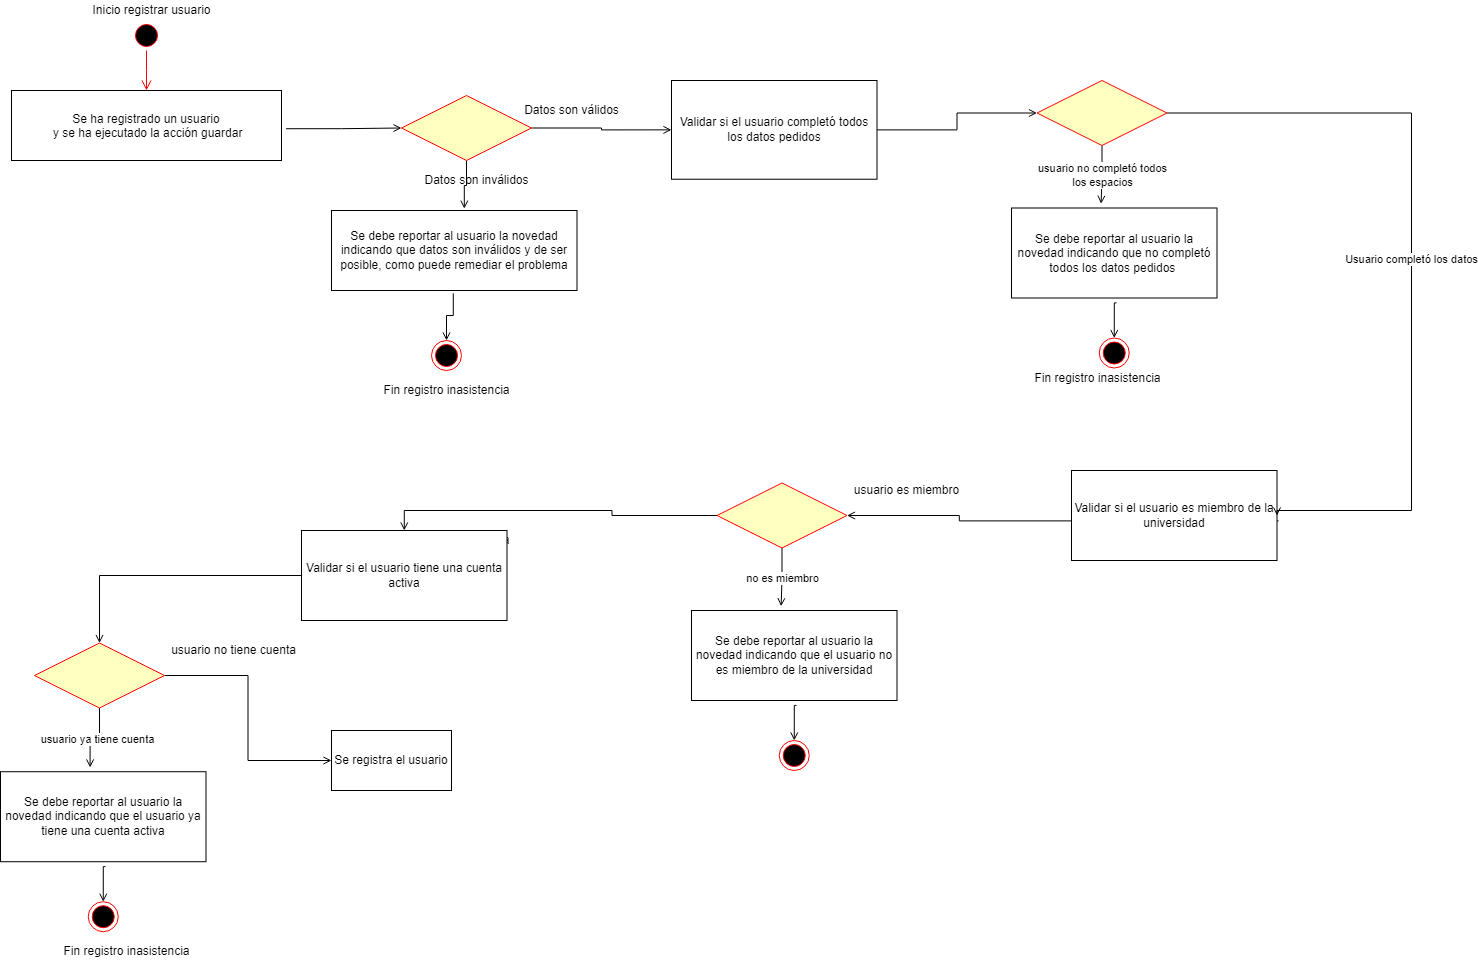

The diagram above was exported from draw.io. Its source (the exported page's mxGraphModel, read from the mxfile embedded in the PNG):
<mxGraphModel dx="2130" dy="895" grid="1" gridSize="10" guides="1" tooltips="1" connect="1" arrows="1" fold="1" page="1" pageScale="1" pageWidth="1169" pageHeight="826" background="none" math="0" shadow="0">
  <root>
    <mxCell id="0" />
    <mxCell id="1" parent="0" />
    <mxCell id="VnZRGHp9zoKw4EYrtciF-42" value="" style="ellipse;shape=startState;fillColor=#000000;strokeColor=#ff0000;" parent="1" vertex="1">
      <mxGeometry x="150" y="270" width="30" height="30" as="geometry" />
    </mxCell>
    <mxCell id="VnZRGHp9zoKw4EYrtciF-43" value="" style="edgeStyle=elbowEdgeStyle;elbow=horizontal;verticalAlign=bottom;endArrow=open;endSize=8;strokeColor=#FF0000;endFill=0;rounded=0" parent="1" source="VnZRGHp9zoKw4EYrtciF-42" target="VnZRGHp9zoKw4EYrtciF-44" edge="1">
      <mxGeometry x="-14.5" y="142" as="geometry">
        <mxPoint x="0.5" y="212" as="targetPoint" />
      </mxGeometry>
    </mxCell>
    <mxCell id="VnZRGHp9zoKw4EYrtciF-47" style="edgeStyle=orthogonalEdgeStyle;rounded=0;orthogonalLoop=1;jettySize=auto;html=1;entryX=0;entryY=0.5;entryDx=0;entryDy=0;endArrow=open;endFill=0;exitX=1.017;exitY=0.546;exitDx=0;exitDy=0;exitPerimeter=0;" parent="1" source="VnZRGHp9zoKw4EYrtciF-44" target="VnZRGHp9zoKw4EYrtciF-48" edge="1">
      <mxGeometry relative="1" as="geometry" />
    </mxCell>
    <mxCell id="VnZRGHp9zoKw4EYrtciF-44" value="Se ha registrado un usuario&#10; y se ha ejecutado la acción guardar" style="" parent="1" vertex="1">
      <mxGeometry x="30" y="340" width="270" height="70" as="geometry" />
    </mxCell>
    <mxCell id="VnZRGHp9zoKw4EYrtciF-45" value="Inicio registrar usuario" style="text;html=1;align=center;verticalAlign=middle;resizable=0;points=[];autosize=1;strokeColor=none;fillColor=none;" parent="1" vertex="1">
      <mxGeometry x="105" y="250" width="130" height="20" as="geometry" />
    </mxCell>
    <mxCell id="VnZRGHp9zoKw4EYrtciF-57" style="edgeStyle=orthogonalEdgeStyle;rounded=0;orthogonalLoop=1;jettySize=auto;html=1;entryX=0.5;entryY=0;entryDx=0;entryDy=0;endArrow=open;endFill=0;exitX=0.496;exitY=1.035;exitDx=0;exitDy=0;exitPerimeter=0;" parent="1" source="VnZRGHp9zoKw4EYrtciF-46" target="VnZRGHp9zoKw4EYrtciF-56" edge="1">
      <mxGeometry relative="1" as="geometry" />
    </mxCell>
    <mxCell id="VnZRGHp9zoKw4EYrtciF-46" value="Se debe reportar al usuario la novedad indicando que datos son inválidos y de ser posible, como puede remediar el problema" style="rounded=0;whiteSpace=wrap;html=1;" parent="1" vertex="1">
      <mxGeometry x="350" y="460" width="245.5" height="80" as="geometry" />
    </mxCell>
    <mxCell id="VnZRGHp9zoKw4EYrtciF-50" style="edgeStyle=orthogonalEdgeStyle;rounded=0;orthogonalLoop=1;jettySize=auto;html=1;entryX=0.541;entryY=-0.023;entryDx=0;entryDy=0;entryPerimeter=0;endArrow=open;endFill=0;" parent="1" source="VnZRGHp9zoKw4EYrtciF-48" target="VnZRGHp9zoKw4EYrtciF-46" edge="1">
      <mxGeometry relative="1" as="geometry" />
    </mxCell>
    <mxCell id="VnZRGHp9zoKw4EYrtciF-52" style="edgeStyle=orthogonalEdgeStyle;rounded=0;orthogonalLoop=1;jettySize=auto;html=1;entryX=0;entryY=0.5;entryDx=0;entryDy=0;endArrow=open;endFill=0;" parent="1" source="VnZRGHp9zoKw4EYrtciF-48" target="VnZRGHp9zoKw4EYrtciF-81" edge="1">
      <mxGeometry relative="1" as="geometry" />
    </mxCell>
    <mxCell id="VnZRGHp9zoKw4EYrtciF-48" value="" style="rhombus;fillColor=#ffffc0;strokeColor=#ff0000;" parent="1" vertex="1">
      <mxGeometry x="420" y="345" width="130" height="65" as="geometry" />
    </mxCell>
    <mxCell id="VnZRGHp9zoKw4EYrtciF-65" style="edgeStyle=orthogonalEdgeStyle;rounded=0;orthogonalLoop=1;jettySize=auto;html=1;endArrow=open;endFill=0;exitX=1.008;exitY=0.56;exitDx=0;exitDy=0;exitPerimeter=0;" parent="1" source="VnZRGHp9zoKw4EYrtciF-51" target="VnZRGHp9zoKw4EYrtciF-59" edge="1">
      <mxGeometry relative="1" as="geometry" />
    </mxCell>
    <mxCell id="VnZRGHp9zoKw4EYrtciF-51" value="Validar si el usuario es miembro de la universidad" style="rounded=0;whiteSpace=wrap;html=1;" parent="1" vertex="1">
      <mxGeometry x="1090" y="720" width="205.5" height="90" as="geometry" />
    </mxCell>
    <mxCell id="VnZRGHp9zoKw4EYrtciF-53" value="Datos son válidos" style="text;html=1;align=center;verticalAlign=middle;resizable=0;points=[];autosize=1;strokeColor=none;fillColor=none;" parent="1" vertex="1">
      <mxGeometry x="534.5" y="350" width="110" height="20" as="geometry" />
    </mxCell>
    <mxCell id="VnZRGHp9zoKw4EYrtciF-54" value="Datos son inválidos" style="text;html=1;align=center;verticalAlign=middle;resizable=0;points=[];autosize=1;strokeColor=none;fillColor=none;" parent="1" vertex="1">
      <mxGeometry x="435" y="420" width="120" height="20" as="geometry" />
    </mxCell>
    <mxCell id="VnZRGHp9zoKw4EYrtciF-56" value="" style="ellipse;shape=endState;fillColor=#000000;strokeColor=#ff0000" parent="1" vertex="1">
      <mxGeometry x="450" y="590" width="30" height="30" as="geometry" />
    </mxCell>
    <mxCell id="VnZRGHp9zoKw4EYrtciF-58" value="Fin registro inasistencia" style="text;html=1;align=center;verticalAlign=middle;resizable=0;points=[];autosize=1;strokeColor=none;fillColor=none;" parent="1" vertex="1">
      <mxGeometry x="395" y="630" width="140" height="20" as="geometry" />
    </mxCell>
    <mxCell id="VnZRGHp9zoKw4EYrtciF-61" value="no es miembro" style="edgeStyle=orthogonalEdgeStyle;rounded=0;orthogonalLoop=1;jettySize=auto;html=1;entryX=0.436;entryY=-0.047;entryDx=0;entryDy=0;entryPerimeter=0;endArrow=open;endFill=0;" parent="1" source="VnZRGHp9zoKw4EYrtciF-59" target="VnZRGHp9zoKw4EYrtciF-60" edge="1">
      <mxGeometry relative="1" as="geometry" />
    </mxCell>
    <mxCell id="VnZRGHp9zoKw4EYrtciF-74" style="edgeStyle=orthogonalEdgeStyle;rounded=0;orthogonalLoop=1;jettySize=auto;html=1;entryX=0.5;entryY=0;entryDx=0;entryDy=0;endArrow=open;endFill=0;" parent="1" source="VnZRGHp9zoKw4EYrtciF-59" target="VnZRGHp9zoKw4EYrtciF-67" edge="1">
      <mxGeometry relative="1" as="geometry" />
    </mxCell>
    <mxCell id="VnZRGHp9zoKw4EYrtciF-59" value="" style="rhombus;fillColor=#ffffc0;strokeColor=#ff0000;" parent="1" vertex="1">
      <mxGeometry x="735.5" y="732.5" width="130" height="65" as="geometry" />
    </mxCell>
    <mxCell id="VnZRGHp9zoKw4EYrtciF-64" style="edgeStyle=orthogonalEdgeStyle;rounded=0;orthogonalLoop=1;jettySize=auto;html=1;entryX=0.5;entryY=0;entryDx=0;entryDy=0;endArrow=open;endFill=0;exitX=0.511;exitY=1.054;exitDx=0;exitDy=0;exitPerimeter=0;" parent="1" source="VnZRGHp9zoKw4EYrtciF-60" target="VnZRGHp9zoKw4EYrtciF-62" edge="1">
      <mxGeometry relative="1" as="geometry" />
    </mxCell>
    <mxCell id="VnZRGHp9zoKw4EYrtciF-60" value="Se debe reportar al usuario la novedad indicando que el usuario no es miembro de la universidad" style="rounded=0;whiteSpace=wrap;html=1;" parent="1" vertex="1">
      <mxGeometry x="710" y="860" width="205.5" height="90" as="geometry" />
    </mxCell>
    <mxCell id="VnZRGHp9zoKw4EYrtciF-62" value="" style="ellipse;shape=endState;fillColor=#000000;strokeColor=#ff0000" parent="1" vertex="1">
      <mxGeometry x="797.75" y="990" width="30" height="30" as="geometry" />
    </mxCell>
    <mxCell id="VnZRGHp9zoKw4EYrtciF-63" value="Fin registro inasistencia" style="text;html=1;align=center;verticalAlign=middle;resizable=0;points=[];autosize=1;strokeColor=none;fillColor=none;" parent="1" vertex="1">
      <mxGeometry x="394.5" y="780" width="140" height="20" as="geometry" />
    </mxCell>
    <mxCell id="VnZRGHp9zoKw4EYrtciF-79" style="edgeStyle=orthogonalEdgeStyle;rounded=0;orthogonalLoop=1;jettySize=auto;html=1;entryX=0.5;entryY=0;entryDx=0;entryDy=0;endArrow=open;endFill=0;" parent="1" source="VnZRGHp9zoKw4EYrtciF-67" target="VnZRGHp9zoKw4EYrtciF-69" edge="1">
      <mxGeometry relative="1" as="geometry" />
    </mxCell>
    <mxCell id="VnZRGHp9zoKw4EYrtciF-67" value="Validar si el usuario tiene una cuenta activa" style="rounded=0;whiteSpace=wrap;html=1;" parent="1" vertex="1">
      <mxGeometry x="320" y="780" width="205.5" height="90" as="geometry" />
    </mxCell>
    <mxCell id="VnZRGHp9zoKw4EYrtciF-68" value="usuario ya tiene cuenta" style="edgeStyle=orthogonalEdgeStyle;rounded=0;orthogonalLoop=1;jettySize=auto;html=1;entryX=0.436;entryY=-0.047;entryDx=0;entryDy=0;entryPerimeter=0;endArrow=open;endFill=0;" parent="1" source="VnZRGHp9zoKw4EYrtciF-69" target="VnZRGHp9zoKw4EYrtciF-71" edge="1">
      <mxGeometry relative="1" as="geometry" />
    </mxCell>
    <mxCell id="VnZRGHp9zoKw4EYrtciF-96" style="edgeStyle=orthogonalEdgeStyle;rounded=0;orthogonalLoop=1;jettySize=auto;html=1;endArrow=open;endFill=0;entryX=0;entryY=0.5;entryDx=0;entryDy=0;" parent="1" source="VnZRGHp9zoKw4EYrtciF-69" target="YBtjiAa12C9BDd13BCEF-2" edge="1">
      <mxGeometry relative="1" as="geometry">
        <mxPoint x="329" y="952.5" as="targetPoint" />
      </mxGeometry>
    </mxCell>
    <mxCell id="VnZRGHp9zoKw4EYrtciF-69" value="" style="rhombus;fillColor=#ffffc0;strokeColor=#ff0000;" parent="1" vertex="1">
      <mxGeometry x="53" y="892.5" width="130" height="65" as="geometry" />
    </mxCell>
    <mxCell id="VnZRGHp9zoKw4EYrtciF-70" style="edgeStyle=orthogonalEdgeStyle;rounded=0;orthogonalLoop=1;jettySize=auto;html=1;entryX=0.5;entryY=0;entryDx=0;entryDy=0;endArrow=open;endFill=0;exitX=0.511;exitY=1.054;exitDx=0;exitDy=0;exitPerimeter=0;" parent="1" source="VnZRGHp9zoKw4EYrtciF-71" target="VnZRGHp9zoKw4EYrtciF-72" edge="1">
      <mxGeometry relative="1" as="geometry" />
    </mxCell>
    <mxCell id="VnZRGHp9zoKw4EYrtciF-71" value="Se debe reportar al usuario la novedad indicando que el usuario ya tiene una cuenta activa" style="rounded=0;whiteSpace=wrap;html=1;" parent="1" vertex="1">
      <mxGeometry x="19" y="1021.22" width="205.5" height="90" as="geometry" />
    </mxCell>
    <mxCell id="VnZRGHp9zoKw4EYrtciF-72" value="" style="ellipse;shape=endState;fillColor=#000000;strokeColor=#ff0000" parent="1" vertex="1">
      <mxGeometry x="106.75" y="1151.22" width="30" height="30" as="geometry" />
    </mxCell>
    <mxCell id="VnZRGHp9zoKw4EYrtciF-73" value="Fin registro inasistencia" style="text;html=1;align=center;verticalAlign=middle;resizable=0;points=[];autosize=1;strokeColor=none;fillColor=none;" parent="1" vertex="1">
      <mxGeometry x="74.5" y="1191.22" width="140" height="20" as="geometry" />
    </mxCell>
    <mxCell id="VnZRGHp9zoKw4EYrtciF-78" value="usuario es miembro" style="text;html=1;align=center;verticalAlign=middle;resizable=0;points=[];autosize=1;strokeColor=none;fillColor=none;" parent="1" vertex="1">
      <mxGeometry x="865" y="730" width="120" height="20" as="geometry" />
    </mxCell>
    <mxCell id="VnZRGHp9zoKw4EYrtciF-80" style="edgeStyle=orthogonalEdgeStyle;rounded=0;orthogonalLoop=1;jettySize=auto;html=1;entryX=0;entryY=0.5;entryDx=0;entryDy=0;endArrow=open;endFill=0;" parent="1" source="VnZRGHp9zoKw4EYrtciF-81" target="VnZRGHp9zoKw4EYrtciF-83" edge="1">
      <mxGeometry relative="1" as="geometry" />
    </mxCell>
    <mxCell id="VnZRGHp9zoKw4EYrtciF-81" value="Validar si el usuario completó todos los datos pedidos" style="rounded=0;whiteSpace=wrap;html=1;" parent="1" vertex="1">
      <mxGeometry x="690" y="330" width="205.5" height="98.72" as="geometry" />
    </mxCell>
    <mxCell id="VnZRGHp9zoKw4EYrtciF-82" value="usuario no completó todos&lt;br&gt;los espacios " style="edgeStyle=orthogonalEdgeStyle;rounded=0;orthogonalLoop=1;jettySize=auto;html=1;entryX=0.436;entryY=-0.047;entryDx=0;entryDy=0;entryPerimeter=0;endArrow=open;endFill=0;" parent="1" source="VnZRGHp9zoKw4EYrtciF-83" target="VnZRGHp9zoKw4EYrtciF-85" edge="1">
      <mxGeometry relative="1" as="geometry" />
    </mxCell>
    <mxCell id="VnZRGHp9zoKw4EYrtciF-106" value="Usuario completó los datos" style="edgeStyle=orthogonalEdgeStyle;rounded=0;orthogonalLoop=1;jettySize=auto;html=1;entryX=1;entryY=0.5;entryDx=0;entryDy=0;endArrow=open;endFill=0;" parent="1" source="VnZRGHp9zoKw4EYrtciF-83" target="VnZRGHp9zoKw4EYrtciF-51" edge="1">
      <mxGeometry relative="1" as="geometry">
        <mxPoint x="1386.5064999999995" y="361.0899999999999" as="targetPoint" />
        <Array as="points">
          <mxPoint x="1430" y="363" />
          <mxPoint x="1430" y="760" />
          <mxPoint x="1296" y="760" />
        </Array>
      </mxGeometry>
    </mxCell>
    <mxCell id="VnZRGHp9zoKw4EYrtciF-83" value="" style="rhombus;fillColor=#ffffc0;strokeColor=#ff0000;" parent="1" vertex="1">
      <mxGeometry x="1055.5" y="330" width="130" height="65" as="geometry" />
    </mxCell>
    <mxCell id="VnZRGHp9zoKw4EYrtciF-84" style="edgeStyle=orthogonalEdgeStyle;rounded=0;orthogonalLoop=1;jettySize=auto;html=1;entryX=0.5;entryY=0;entryDx=0;entryDy=0;endArrow=open;endFill=0;exitX=0.511;exitY=1.054;exitDx=0;exitDy=0;exitPerimeter=0;" parent="1" source="VnZRGHp9zoKw4EYrtciF-85" target="VnZRGHp9zoKw4EYrtciF-86" edge="1">
      <mxGeometry relative="1" as="geometry" />
    </mxCell>
    <mxCell id="VnZRGHp9zoKw4EYrtciF-85" value="Se debe reportar al usuario la novedad indicando que no completó todos los datos pedidos&amp;nbsp;" style="rounded=0;whiteSpace=wrap;html=1;" parent="1" vertex="1">
      <mxGeometry x="1030" y="457.5" width="205.5" height="90" as="geometry" />
    </mxCell>
    <mxCell id="VnZRGHp9zoKw4EYrtciF-86" value="" style="ellipse;shape=endState;fillColor=#000000;strokeColor=#ff0000" parent="1" vertex="1">
      <mxGeometry x="1117.75" y="587.5" width="30" height="30" as="geometry" />
    </mxCell>
    <mxCell id="VnZRGHp9zoKw4EYrtciF-87" value="Fin registro inasistencia" style="text;html=1;align=center;verticalAlign=middle;resizable=0;points=[];autosize=1;strokeColor=none;fillColor=none;" parent="1" vertex="1">
      <mxGeometry x="1045.5" y="617.5" width="140" height="20" as="geometry" />
    </mxCell>
    <mxCell id="VnZRGHp9zoKw4EYrtciF-97" value="usuario no tiene cuenta" style="text;html=1;align=center;verticalAlign=middle;resizable=0;points=[];autosize=1;strokeColor=none;fillColor=none;" parent="1" vertex="1">
      <mxGeometry x="181.75" y="890" width="140" height="20" as="geometry" />
    </mxCell>
    <mxCell id="YBtjiAa12C9BDd13BCEF-2" value="Se registra el usuario" style="rounded=0;whiteSpace=wrap;html=1;" vertex="1" parent="1">
      <mxGeometry x="350" y="980" width="120" height="60" as="geometry" />
    </mxCell>
  </root>
</mxGraphModel>